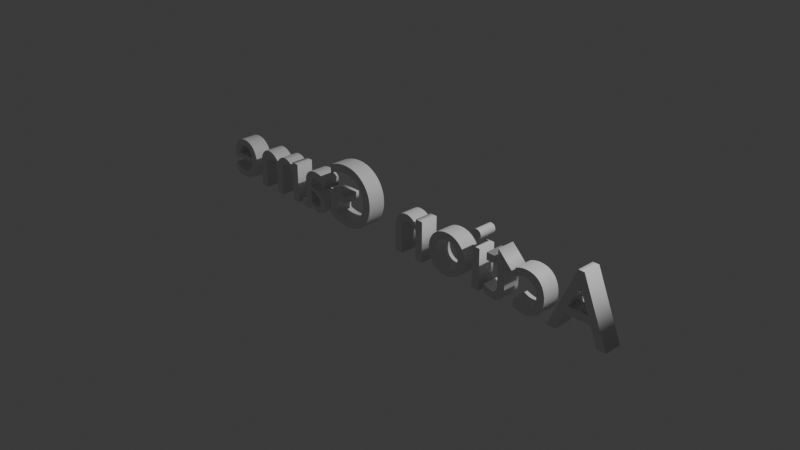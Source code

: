 # Source: titleFont.blend  (saved by Blender 4.4.30; exported with 4.5.12 LTS)
import bpy
from mathutils import Matrix  # noqa: F401  (used for matrix-valued properties, if any)

bpy.ops.wm.read_factory_settings(use_empty=True)
scene = bpy.context.scene
scene.name = 'Scene'

# ---- collections
col_collection = bpy.data.collections.new('Collection'); scene.collection.children.link(col_collection)

# ---- materials (node trees are filled in below, after node groups)
mat_x = bpy.data.materials.new('マテリアル')

# ---- material node trees
mat_x.use_nodes = True; mat_x.node_tree.nodes.clear()
_N = mat_x.node_tree.nodes; _L = mat_x.node_tree.links
n0 = _N.new('ShaderNodeBsdfPrincipled'); n0.name = 'プリンシプルBSDF'; n0.location = (10, 300)
n1 = _N.new('ShaderNodeOutputMaterial'); n1.name = 'マテリアル出力'; n1.location = (300, 300)
_L.new(n0.outputs[0], n1.inputs[0])
n1.is_active_output = True

# ---- world
world_world = bpy.data.worlds.new('World'); scene.world = world_world
world_world.use_nodes = True; world_world.node_tree.nodes.clear()
_N = world_world.node_tree.nodes; _L = world_world.node_tree.links
n0 = _N.new('ShaderNodeOutputWorld'); n0.name = 'World Output'; n0.location = (300, 300)
n1 = _N.new('ShaderNodeBackground'); n1.name = 'Background'; n1.location = (10, 300)
n1.inputs[0].default_value = (0.05088, 0.05088, 0.05088, 1.0)
_L.new(n1.outputs[0], n0.inputs[0])
n0.is_active_output = True
world_world.color = (0.05088, 0.05088, 0.05088)
world_world.sun_shadow_jitter_overblur = 0.0

# ---- cameras
cam_camera = bpy.data.cameras.new('Camera')
cam_camera.clip_end = 100.0
cam_camera.ortho_scale = 7.314

# ---- lights
light_light = bpy.data.lights.new('Light', 'POINT')
light_light.energy = 1000.0
light_light.shadow_soft_size = 0.1

# ---- curves / text
txt_x = bpy.data.curves.new('テキスト', 'FONT')
txt_x.dimensions = '2D'
txt_x.body = 'Action Game'
txt_x.materials.append(mat_x)
txt_x.extrude = 0.1
txt_x.align_x = 'CENTER'
txt_x.align_y = 'CENTER'

# ---- objects
ob_light = bpy.data.objects.new('Light', light_light)
ob_camera = bpy.data.objects.new('Camera', cam_camera)
ob_title = bpy.data.objects.new('Title', txt_x)

# ---- transforms, parenting, visibility, modifiers, constraints
ob_light.location = (4.076, 1.005, 5.904)
ob_light.rotation_euler = (0.6503, 0.05522, 1.866)
ob_light.lock_rotations_4d = False
ob_light.empty_display_type = 'ARROWS'
ob_light.color = (0.0, 0.0, 0.0, 0.0)
ob_light.lineart.crease_threshold = 0.0
ob_camera.location = (7.359, -6.926, 4.958)
ob_camera.rotation_euler = (1.109, 0.0, 0.8149)
ob_camera.lock_rotations_4d = False
ob_camera.empty_display_type = 'ARROWS'
ob_camera.color = (0.0, 0.0, 0.0, 0.0)
ob_camera.display_type = 'WIRE'
ob_camera.lineart.crease_threshold = 0.0
ob_title.location = (0.0, 0.0, 0.0)
ob_title.rotation_euler = (1.571, 0.0, 3.142)

# ---- collection membership
col_collection.objects.link(ob_light)
col_collection.objects.link(ob_camera)
col_collection.objects.link(ob_title)

# ---- scene / render settings (as saved in the file)
scene.camera = ob_camera
scene.frame_start = 1; scene.frame_end = 250; scene.frame_set(1)
scene.render.engine = 'BLENDER_EEVEE_NEXT'
bpy.context.view_layer.update()
